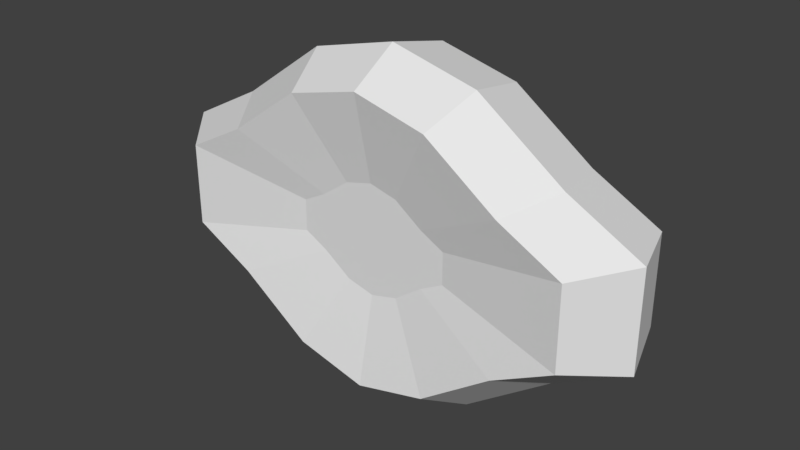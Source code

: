 # Source: woodenguard.blend  (saved by Blender 2.82.7; exported with 4.5.12 LTS)
import bpy
from mathutils import Matrix  # noqa: F401  (used for matrix-valued properties, if any)

bpy.ops.wm.read_factory_settings(use_empty=True)
scene = bpy.context.scene
scene.name = 'Scene'

# ---- collections
col_collection_1 = bpy.data.collections.new('Collection 1'); scene.collection.children.link(col_collection_1)

# ---- materials (node trees are filled in below, after node groups)
mat_woodenhilt = bpy.data.materials.new('woodenhilt')
mat_woodenhilt.alpha_threshold = 0.0
mat_woodenhilt.use_transparent_shadow = False
mat_woodenhilt.roughness = 0.5

# ---- material node trees

# ---- world
world_world = bpy.data.worlds.new('World'); scene.world = world_world
world_world.color = (0.05088, 0.05088, 0.05088)
world_world.use_sun_shadow = False
world_world.sun_shadow_jitter_overblur = 0.0
world_world.cycles.sampling_method = 'MANUAL'

# ---- meshes
me_base = bpy.data.meshes.new('Base')
me_base.from_pydata([(-0.2058, -0.04883, -0.04115), (-0.2058, -0.04883, 0.04115), (-0.2261, 0.06783, -0.04522), (-0.2261, 0.06783, 0.04522), (0.2058, -0.04883, -0.04115), (0.2058, -0.04883, 0.04115), (0.2261, 0.06783, -0.04522), (0.2261, 0.06783, 0.04522), (1.065e-09, 0.06783, -0.1583), (1.065e-09, 0.06783, 0.1583), (9.692e-10, -0.04883, -0.144), (9.692e-10, -0.04883, 0.144), (0.1583, 0.06783, 0.0814), (0.144, -0.04883, -0.07407), (0.1583, 0.06783, -0.0814), (0.144, -0.04883, 0.07407), (-0.1583, 0.06783, -0.0814), (-0.144, -0.04883, 0.07407), (-0.1583, 0.06783, 0.0814), (-0.144, -0.04883, -0.07407), (0.07914, 0.06783, -0.1384), (0.07201, -0.04883, 0.1259), (0.07914, 0.06783, 0.1384), (0.07201, -0.04883, -0.1259), (-0.07914, 0.06783, 0.1384), (-0.07201, -0.04883, -0.1259), (-0.07914, 0.06783, -0.1384), (-0.07201, -0.04883, 0.1259), (-0.2487, 0.0, -0.04974), (-0.2487, 0.0, 0.04974), (0.2487, 0.0, -0.04974), (0.2487, 0.0, 0.04974), (1.065e-09, 0.0, 0.1741), (1.065e-09, 0.0, -0.1741), (0.1741, 0.0, 0.08954), (0.1741, 0.0, -0.08954), (-0.1741, 0.0, -0.08954), (-0.1741, 0.0, 0.08954), (0.08705, 0.0, -0.1522), (0.08705, 0.0, 0.1522), (-0.08705, 0.0, 0.1522), (-0.08705, 0.0, -0.1522), (-0.07914, -0.02983, -0.01583), (-0.07914, -0.02983, 0.01583), (0.07914, -0.02983, 0.01583), (0.07914, -0.02983, -0.01583), (0.05539, -0.02983, -0.02849), (-0.05539, -0.02983, 0.02849), (-0.0277, -0.02983, -0.04843), (3.728e-10, -0.02983, -0.05539), (0.0277, -0.02983, 0.04843), (3.728e-10, -0.02983, 0.05539), (0.0277, -0.02983, -0.04843), (0.05539, -0.02983, 0.02849), (-0.0277, -0.02983, 0.04843), (-0.05539, -0.02983, -0.02849)], [], [(28, 29, 3, 2), (14, 12, 7, 6), (30, 31, 5, 4), (17, 1, 43, 47), (35, 30, 4, 13), (37, 29, 1, 17), (39, 32, 11, 21), (41, 33, 10, 25), (13, 4, 45, 46), (26, 24, 9, 8), (11, 27, 54, 51), (31, 34, 15, 5), (38, 35, 13, 23), (20, 22, 12, 14), (2, 3, 18, 16), (28, 36, 19, 0), (40, 37, 17, 27), (10, 23, 52, 49), (8, 9, 22, 20), (33, 38, 23, 10), (4, 5, 44, 45), (34, 39, 21, 15), (0, 19, 55, 42), (32, 40, 27, 11), (16, 18, 24, 26), (36, 41, 25, 19), (16, 26, 41, 36), (9, 24, 40, 32), (12, 22, 39, 34), (8, 20, 38, 33), (24, 18, 37, 40), (2, 16, 36, 28), (20, 14, 35, 38), (7, 12, 34, 31), (26, 8, 33, 41), (22, 9, 32, 39), (18, 3, 29, 37), (14, 6, 30, 35), (6, 7, 31, 30), (0, 1, 29, 28), (55, 47, 43, 42), (52, 50, 51, 49), (45, 44, 53, 46), (48, 54, 47, 55), (46, 53, 50, 52), (49, 51, 54, 48), (23, 13, 46, 52), (25, 10, 49, 48), (27, 17, 47, 54), (15, 21, 50, 53), (21, 11, 51, 50), (19, 25, 48, 55), (5, 15, 53, 44), (1, 0, 42, 43)])
_uv = me_base.uv_layers.new(name='UVMap')
_uv.uv.foreach_set('vector', [0.06305, 0.1057, 0.1358, 0.1907, 0.09174, 0.2567, 0.0001351, 0.1803, 0.9323, 0.6438, 0.9323, 0.4816, 0.9999, 0.5176, 0.9999, 0.6078, 0.7399, 0.2839, 0.6492, 0.3119, 0.6129, 0.2356, 0.6836, 0.19, 0.2672, 0.1711, 0.2089, 0.1341, 0.3674, 0.06149, 0.3886, 0.07477, 0.4607, 0.4884, 0.549, 0.5016, 0.4988, 0.5916, 0.4275, 0.5787, 0.2033, 0.2416, 0.1358, 0.1907, 0.2089, 0.1341, 0.2672, 0.1711, 0.4659, 0.331, 0.3814, 0.3194, 0.4008, 0.2379, 0.4667, 0.2463, 0.193, 0.475, 0.2746, 0.4709, 0.2746, 0.5534, 0.2065, 0.5592, 0.4275, 0.5787, 0.4988, 0.5916, 0.3638, 0.7292, 0.3367, 0.7234, 0.6957, 0.7006, 0.6957, 0.4248, 0.7746, 0.405, 0.7746, 0.7204, 0.4008, 0.2379, 0.3378, 0.2149, 0.4115, 0.09545, 0.4342, 0.1057, 0.6492, 0.3119, 0.5711, 0.3274, 0.5472, 0.2402, 0.6129, 0.2356, 0.3562, 0.475, 0.4607, 0.4884, 0.4275, 0.5787, 0.3427, 0.5592, 0.8534, 0.7006, 0.8534, 0.4248, 0.9323, 0.4816, 0.9323, 0.6438, 0.5493, 0.6078, 0.5493, 0.5176, 0.6169, 0.4816, 0.6169, 0.6438, 0.0001351, 0.5016, 0.08842, 0.4884, 0.1217, 0.5787, 0.05034, 0.5916, 0.2997, 0.2926, 0.2033, 0.2416, 0.2672, 0.1711, 0.3378, 0.2149, 0.2746, 0.5534, 0.3427, 0.5592, 0.3033, 0.7128, 0.2746, 0.709, 0.7746, 0.7204, 0.7746, 0.405, 0.8534, 0.4248, 0.8534, 0.7006, 0.2746, 0.4709, 0.3562, 0.475, 0.3427, 0.5592, 0.2746, 0.5534, 0.6836, 0.19, 0.6129, 0.2356, 0.5128, 0.1002, 0.5293, 0.07224, 0.5711, 0.3274, 0.4659, 0.331, 0.4667, 0.2463, 0.5472, 0.2402, 0.05034, 0.5916, 0.1217, 0.5787, 0.2125, 0.7234, 0.1854, 0.7292, 0.3814, 0.3194, 0.2997, 0.2926, 0.3378, 0.2149, 0.4008, 0.2379, 0.6169, 0.6438, 0.6169, 0.4816, 0.6957, 0.4248, 0.6957, 0.7006, 0.08842, 0.4884, 0.193, 0.475, 0.2065, 0.5592, 0.1217, 0.5787, 0.08863, 0.4142, 0.1908, 0.406, 0.193, 0.475, 0.08842, 0.4884, 0.3659, 0.3889, 0.2745, 0.3642, 0.2997, 0.2926, 0.3814, 0.3194, 0.5713, 0.4047, 0.458, 0.4047, 0.4659, 0.331, 0.5711, 0.3274, 0.2746, 0.405, 0.3584, 0.406, 0.3562, 0.475, 0.2746, 0.4709, 0.2745, 0.3642, 0.1682, 0.3151, 0.2033, 0.2416, 0.2997, 0.2926, 0.007962, 0.4261, 0.08863, 0.4142, 0.08842, 0.4884, 0.0001351, 0.5016, 0.3584, 0.406, 0.4605, 0.4142, 0.4607, 0.4884, 0.3562, 0.475, 0.6593, 0.3846, 0.5713, 0.4047, 0.5711, 0.3274, 0.6492, 0.3119, 0.1908, 0.406, 0.2746, 0.405, 0.2746, 0.4709, 0.193, 0.475, 0.458, 0.4047, 0.3659, 0.3889, 0.3814, 0.3194, 0.4659, 0.331, 0.1682, 0.3151, 0.09174, 0.2567, 0.1358, 0.1907, 0.2033, 0.2416, 0.4605, 0.4142, 0.5412, 0.4261, 0.549, 0.5016, 0.4607, 0.4884, 0.7543, 0.3603, 0.6593, 0.3846, 0.6492, 0.3119, 0.7399, 0.2839, 0.1698, 0.05212, 0.2089, 0.1341, 0.1358, 0.1907, 0.06305, 0.1057, 0.3959, 0.01683, 0.3886, 0.07477, 0.3674, 0.06149, 0.3679, 0.02863, 0.49, 0.01629, 0.4591, 0.1078, 0.4342, 0.1057, 0.4629, 0.0001351, 0.5293, 0.07224, 0.5128, 0.1002, 0.4887, 0.1016, 0.5109, 0.04722, 0.4309, 0.0003278, 0.4115, 0.09545, 0.3886, 0.07477, 0.3959, 0.01683, 0.5109, 0.04722, 0.4887, 0.1016, 0.4591, 0.1078, 0.49, 0.01629, 0.4629, 0.0001351, 0.4342, 0.1057, 0.4115, 0.09545, 0.4309, 0.0003278, 0.3427, 0.5592, 0.4275, 0.5787, 0.3367, 0.7234, 0.3033, 0.7128, 0.2065, 0.5592, 0.2746, 0.5534, 0.2746, 0.709, 0.2459, 0.7128, 0.3378, 0.2149, 0.2672, 0.1711, 0.3886, 0.07477, 0.4115, 0.09545, 0.5472, 0.2402, 0.4667, 0.2463, 0.4591, 0.1078, 0.4887, 0.1016, 0.4667, 0.2463, 0.4008, 0.2379, 0.4342, 0.1057, 0.4591, 0.1078, 0.1217, 0.5787, 0.2065, 0.5592, 0.2459, 0.7128, 0.2125, 0.7234, 0.6129, 0.2356, 0.5472, 0.2402, 0.4887, 0.1016, 0.5128, 0.1002, 0.2089, 0.1341, 0.1698, 0.05212, 0.3679, 0.02863, 0.3674, 0.06149])
me_base.materials.append(mat_woodenhilt)
me_base.use_remesh_preserve_volume = False
me_base.use_remesh_preserve_attributes = False
me_base.use_mirror_vertex_groups = False
me_base.update()
me_tipa = bpy.data.meshes.new('TipA')
me_tipa.from_pydata([], [], [])
me_tipa.use_remesh_preserve_volume = False
me_tipa.use_remesh_preserve_attributes = False
me_tipa.use_mirror_vertex_groups = False
me_tipa.update()

# ---- objects
ob_base = bpy.data.objects.new('Base', me_base)
ob_tipa = bpy.data.objects.new('TipA', me_tipa)

# ---- transforms, parenting, visibility, modifiers, constraints
ob_base.location = (0.0, 0.0, 0.0)
ob_base.lineart.crease_threshold = 0.0
ob_tipa.parent = ob_base
ob_tipa.location = (0.0, -0.01, 0.0)
ob_tipa.lineart.crease_threshold = 0.0

# ---- collection membership
col_collection_1.objects.link(ob_base)
col_collection_1.objects.link(ob_tipa)

# ---- scene / render settings (as saved in the file)
scene.frame_start = 1; scene.frame_end = 250; scene.frame_set(1)
scene.render.engine = 'BLENDER_EEVEE_NEXT'
scene.render.resolution_percentage = 50
scene.render.dither_intensity = 0.0
scene.cycles.use_denoising = False
scene.cycles.samples = 128
scene.cycles.sampling_pattern = 'TABULATED_SOBOL'
scene.cycles.use_adaptive_sampling = False
scene.cycles.use_light_tree = False
scene.cycles.blur_glossy = 0.0
scene.cycles.sample_clamp_indirect = 0.0
scene.view_settings.view_transform = 'Standard'
bpy.context.view_layer.update()

# ---- added for rendering (the .blend has no active camera and no usable light): camera, sun
cam_auto = bpy.data.cameras.new('AutoCamera')
cam_auto.lens = 50.0
cam_auto.sensor_width = 36.0
cam_auto.clip_end = 1000.0
ob_auto_camera = bpy.data.objects.new('AutoCamera', cam_auto)
scene.collection.objects.link(ob_auto_camera)
ob_auto_camera.location = (0.572052, -0.676962, 0.457641)
ob_auto_camera.rotation_euler = (1.09748, -7.21219e-08, 0.694738)
scene.camera = ob_auto_camera
light_auto_sun = bpy.data.lights.new('AutoSun', 'SUN')
light_auto_sun.energy = 3.0
light_auto_sun.angle = 0.0523599
ob_auto_sun = bpy.data.objects.new('AutoSun', light_auto_sun)
scene.collection.objects.link(ob_auto_sun)
ob_auto_sun.rotation_euler = (0.872665, 0.174533, 0.523599)
bpy.context.view_layer.update()
